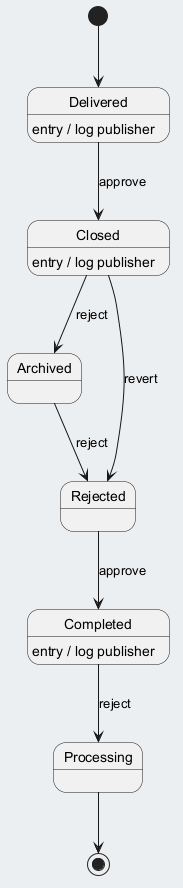

The diagram above was rendered by PlantUML. Its source (embedded in the PNG):
@startuml
skinparam backgroundColor #ECEFF1
skinparam classBackgroundColor #FFFFFF
skinparam classBorderColor #455A64
[*] --> Delivered
Delivered --> Closed : approve
Delivered : entry / log publisher
Closed --> Archived : reject
Closed : entry / log publisher
Archived --> Rejected : reject
Rejected --> Completed : approve
Completed --> Processing : reject
Completed : entry / log publisher
Closed --> Rejected : revert
Processing --> [*]
@enduml